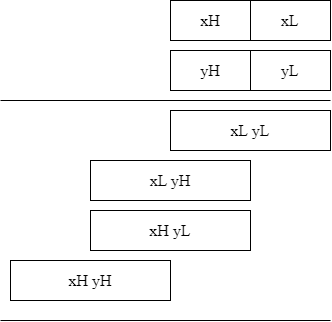

The diagram above was exported from draw.io. Its source (the exported page's mxGraphModel, read from the mxfile embedded in the PNG):
<mxGraphModel dx="532" dy="312" grid="1" gridSize="10" guides="1" tooltips="1" connect="1" arrows="1" fold="1" page="1" pageScale="1" pageWidth="827" pageHeight="1169" math="0" shadow="0">
  <root>
    <mxCell id="0" />
    <mxCell id="1" parent="0" />
    <mxCell id="2" value="&lt;font style=&quot;font-size: 16px;&quot;&gt;xH&lt;/font&gt;" style="rounded=0;whiteSpace=wrap;html=1;fontFamily=Times New Roman;" parent="1" vertex="1">
      <mxGeometry x="240" y="80" width="80" height="40" as="geometry" />
    </mxCell>
    <mxCell id="3" value="&lt;font style=&quot;font-size: 16px;&quot;&gt;xL&lt;/font&gt;" style="rounded=0;whiteSpace=wrap;html=1;fontFamily=Times New Roman;" parent="1" vertex="1">
      <mxGeometry x="320" y="80" width="80" height="40" as="geometry" />
    </mxCell>
    <mxCell id="8" value="&lt;font style=&quot;font-size: 16px;&quot;&gt;yH&lt;/font&gt;" style="rounded=0;whiteSpace=wrap;html=1;fontFamily=Times New Roman;" parent="1" vertex="1">
      <mxGeometry x="240" y="130" width="80" height="40" as="geometry" />
    </mxCell>
    <mxCell id="9" value="&lt;font style=&quot;font-size: 16px;&quot;&gt;yL&lt;/font&gt;" style="rounded=0;whiteSpace=wrap;html=1;fontFamily=Times New Roman;" parent="1" vertex="1">
      <mxGeometry x="320" y="130" width="80" height="40" as="geometry" />
    </mxCell>
    <mxCell id="10" value="&lt;font style=&quot;font-size: 16px;&quot;&gt;xL yL&lt;/font&gt;" style="rounded=0;whiteSpace=wrap;html=1;fontFamily=Times New Roman;" parent="1" vertex="1">
      <mxGeometry x="240" y="190" width="160" height="40" as="geometry" />
    </mxCell>
    <mxCell id="11" value="&lt;font style=&quot;font-size: 16px;&quot;&gt;xL yH&lt;/font&gt;" style="rounded=0;whiteSpace=wrap;html=1;fontFamily=Times New Roman;" parent="1" vertex="1">
      <mxGeometry x="160" y="240" width="160" height="40" as="geometry" />
    </mxCell>
    <mxCell id="12" value="&lt;font style=&quot;font-size: 16px;&quot;&gt;xH yL&lt;/font&gt;" style="rounded=0;whiteSpace=wrap;html=1;fontFamily=Times New Roman;" parent="1" vertex="1">
      <mxGeometry x="160" y="290" width="160" height="40" as="geometry" />
    </mxCell>
    <mxCell id="14" value="&lt;font style=&quot;font-size: 16px;&quot;&gt;xH yH&lt;/font&gt;" style="rounded=0;whiteSpace=wrap;html=1;fontFamily=Times New Roman;" parent="1" vertex="1">
      <mxGeometry x="80" y="340" width="160" height="40" as="geometry" />
    </mxCell>
    <mxCell id="15" value="" style="endArrow=none;html=1;fontFamily=Times New Roman;fontSize=16;" parent="1" edge="1">
      <mxGeometry width="50" height="50" relative="1" as="geometry">
        <mxPoint x="70" y="400" as="sourcePoint" />
        <mxPoint x="400" y="400" as="targetPoint" />
      </mxGeometry>
    </mxCell>
    <mxCell id="17" value="" style="endArrow=none;html=1;fontFamily=Times New Roman;fontSize=16;" parent="1" edge="1">
      <mxGeometry width="50" height="50" relative="1" as="geometry">
        <mxPoint x="70" y="180" as="sourcePoint" />
        <mxPoint x="400" y="180" as="targetPoint" />
      </mxGeometry>
    </mxCell>
  </root>
</mxGraphModel>